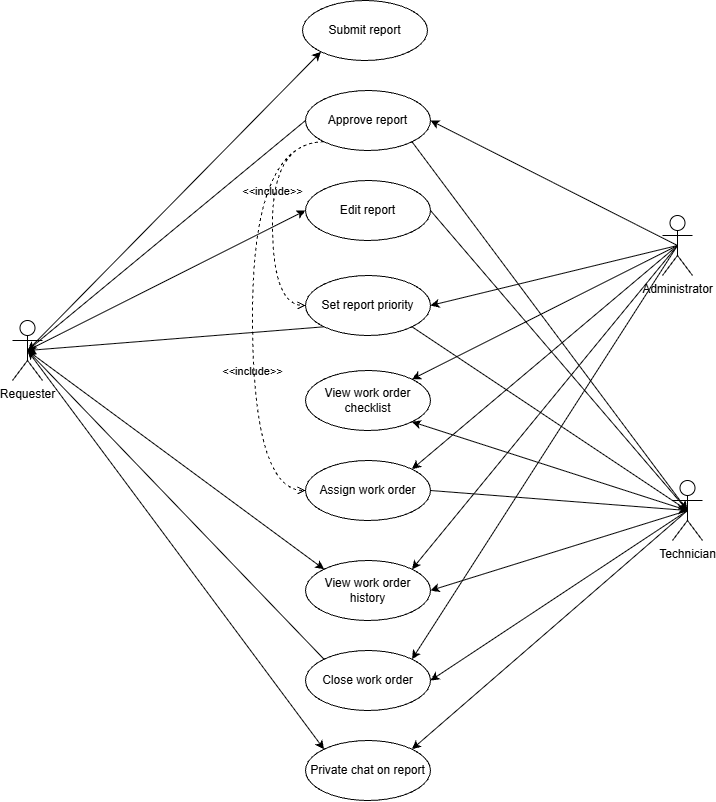

The diagram above was exported from draw.io. Its source (the exported page's mxGraphModel, read from the mxfile embedded in the PNG):
<mxGraphModel dx="1589" dy="844" grid="1" gridSize="10" guides="1" tooltips="1" connect="1" arrows="1" fold="1" page="1" pageScale="1" pageWidth="850" pageHeight="1100" math="0" shadow="0">
  <root>
    <mxCell id="0" />
    <mxCell id="1" parent="0" />
    <mxCell id="ebFYs4oL8YWDhsEEaYvL-1" parent="1" style="ellipse;whiteSpace=wrap;html=1;" value="Submit report" vertex="1">
      <mxGeometry height="60" width="125" x="360" y="30" as="geometry" />
    </mxCell>
    <mxCell id="ebFYs4oL8YWDhsEEaYvL-2" parent="1" style="ellipse;whiteSpace=wrap;html=1;" value="Edit report" vertex="1">
      <mxGeometry height="60" width="125" x="363" y="210" as="geometry" />
    </mxCell>
    <mxCell id="ebFYs4oL8YWDhsEEaYvL-17" edge="1" parent="1" source="ebFYs4oL8YWDhsEEaYvL-3" style="rounded=0;orthogonalLoop=1;jettySize=auto;html=1;exitX=0.5;exitY=0.5;exitDx=0;exitDy=0;exitPerimeter=0;entryX=0;entryY=1;entryDx=0;entryDy=0;defaultLabelBackgroundColor=page;" target="ebFYs4oL8YWDhsEEaYvL-1">
      <mxGeometry relative="1" as="geometry" />
    </mxCell>
    <mxCell id="ebFYs4oL8YWDhsEEaYvL-18" edge="1" parent="1" source="ebFYs4oL8YWDhsEEaYvL-3" style="rounded=0;orthogonalLoop=1;jettySize=auto;html=1;exitX=0.5;exitY=0.5;exitDx=0;exitDy=0;exitPerimeter=0;entryX=0;entryY=0.5;entryDx=0;entryDy=0;defaultLabelBackgroundColor=page;" target="ebFYs4oL8YWDhsEEaYvL-2">
      <mxGeometry relative="1" as="geometry" />
    </mxCell>
    <mxCell id="ebFYs4oL8YWDhsEEaYvL-32" edge="1" parent="1" source="ebFYs4oL8YWDhsEEaYvL-3" style="rounded=0;orthogonalLoop=1;jettySize=auto;html=1;exitX=0.5;exitY=0.5;exitDx=0;exitDy=0;exitPerimeter=0;entryX=0;entryY=0;entryDx=0;entryDy=0;defaultLabelBackgroundColor=page;" target="ebFYs4oL8YWDhsEEaYvL-14">
      <mxGeometry relative="1" as="geometry" />
    </mxCell>
    <mxCell id="ebFYs4oL8YWDhsEEaYvL-33" edge="1" parent="1" source="ebFYs4oL8YWDhsEEaYvL-3" style="rounded=0;orthogonalLoop=1;jettySize=auto;html=1;exitX=0.5;exitY=0.5;exitDx=0;exitDy=0;exitPerimeter=0;entryX=0;entryY=0;entryDx=0;entryDy=0;defaultLabelBackgroundColor=page;" target="ebFYs4oL8YWDhsEEaYvL-13">
      <mxGeometry relative="1" as="geometry" />
    </mxCell>
    <mxCell id="ebFYs4oL8YWDhsEEaYvL-3" parent="1" style="shape=umlActor;verticalLabelPosition=bottom;verticalAlign=top;html=1;labelPerimeter=1;" value="Requester" vertex="1">
      <mxGeometry height="60" width="30" x="70" y="350" as="geometry" />
    </mxCell>
    <mxCell id="ebFYs4oL8YWDhsEEaYvL-6" parent="1" style="ellipse;whiteSpace=wrap;html=1;" value="Approve report" vertex="1">
      <mxGeometry height="60" width="125" x="363" y="120" as="geometry" />
    </mxCell>
    <mxCell id="ebFYs4oL8YWDhsEEaYvL-7" parent="1" style="ellipse;whiteSpace=wrap;html=1;" value="Set report priority" vertex="1">
      <mxGeometry height="60" width="125" x="363" y="305" as="geometry" />
    </mxCell>
    <mxCell id="ebFYs4oL8YWDhsEEaYvL-8" parent="1" style="ellipse;whiteSpace=wrap;html=1;" value="View work order checklist" vertex="1">
      <mxGeometry height="60" width="125" x="363" y="400" as="geometry" />
    </mxCell>
    <mxCell id="ebFYs4oL8YWDhsEEaYvL-19" edge="1" parent="1" source="ebFYs4oL8YWDhsEEaYvL-9" style="rounded=0;orthogonalLoop=1;jettySize=auto;html=1;exitX=0.5;exitY=0.5;exitDx=0;exitDy=0;exitPerimeter=0;entryX=1;entryY=0.5;entryDx=0;entryDy=0;defaultLabelBackgroundColor=page;" target="ebFYs4oL8YWDhsEEaYvL-6">
      <mxGeometry relative="1" as="geometry" />
    </mxCell>
    <mxCell id="ebFYs4oL8YWDhsEEaYvL-20" edge="1" parent="1" source="ebFYs4oL8YWDhsEEaYvL-9" style="rounded=0;orthogonalLoop=1;jettySize=auto;html=1;exitX=0.5;exitY=0.5;exitDx=0;exitDy=0;exitPerimeter=0;entryX=1;entryY=0.5;entryDx=0;entryDy=0;defaultLabelBackgroundColor=page;" target="ebFYs4oL8YWDhsEEaYvL-7">
      <mxGeometry relative="1" as="geometry" />
    </mxCell>
    <mxCell id="ebFYs4oL8YWDhsEEaYvL-21" edge="1" parent="1" source="ebFYs4oL8YWDhsEEaYvL-9" style="rounded=0;orthogonalLoop=1;jettySize=auto;html=1;exitX=0.5;exitY=0.5;exitDx=0;exitDy=0;exitPerimeter=0;entryX=1;entryY=0;entryDx=0;entryDy=0;defaultLabelBackgroundColor=page;" target="ebFYs4oL8YWDhsEEaYvL-8">
      <mxGeometry relative="1" as="geometry" />
    </mxCell>
    <mxCell id="ebFYs4oL8YWDhsEEaYvL-24" edge="1" parent="1" source="ebFYs4oL8YWDhsEEaYvL-9" style="rounded=0;orthogonalLoop=1;jettySize=auto;html=1;exitX=0.5;exitY=0.5;exitDx=0;exitDy=0;exitPerimeter=0;entryX=1;entryY=0;entryDx=0;entryDy=0;defaultLabelBackgroundColor=page;" target="ebFYs4oL8YWDhsEEaYvL-11">
      <mxGeometry relative="1" as="geometry" />
    </mxCell>
    <mxCell id="ebFYs4oL8YWDhsEEaYvL-26" edge="1" parent="1" source="ebFYs4oL8YWDhsEEaYvL-9" style="rounded=0;orthogonalLoop=1;jettySize=auto;html=1;exitX=0.5;exitY=0.5;exitDx=0;exitDy=0;exitPerimeter=0;entryX=1;entryY=0;entryDx=0;entryDy=0;defaultLabelBackgroundColor=page;" target="ebFYs4oL8YWDhsEEaYvL-13">
      <mxGeometry relative="1" as="geometry" />
    </mxCell>
    <mxCell id="ebFYs4oL8YWDhsEEaYvL-28" edge="1" parent="1" source="ebFYs4oL8YWDhsEEaYvL-9" style="rounded=0;orthogonalLoop=1;jettySize=auto;html=1;exitX=0.5;exitY=0.5;exitDx=0;exitDy=0;exitPerimeter=0;entryX=1;entryY=0;entryDx=0;entryDy=0;defaultLabelBackgroundColor=page;" target="ebFYs4oL8YWDhsEEaYvL-12">
      <mxGeometry relative="1" as="geometry" />
    </mxCell>
    <mxCell id="ebFYs4oL8YWDhsEEaYvL-9" parent="1" style="shape=umlActor;verticalLabelPosition=bottom;verticalAlign=top;html=1;labelPerimeter=1;" value="Administrator" vertex="1">
      <mxGeometry height="60" width="30" x="720" y="245" as="geometry" />
    </mxCell>
    <mxCell id="ebFYs4oL8YWDhsEEaYvL-23" edge="1" parent="1" source="ebFYs4oL8YWDhsEEaYvL-10" style="rounded=0;orthogonalLoop=1;jettySize=auto;html=1;exitX=0.5;exitY=0.5;exitDx=0;exitDy=0;exitPerimeter=0;entryX=1;entryY=1;entryDx=0;entryDy=0;defaultLabelBackgroundColor=page;" target="ebFYs4oL8YWDhsEEaYvL-8">
      <mxGeometry relative="1" as="geometry" />
    </mxCell>
    <mxCell id="ebFYs4oL8YWDhsEEaYvL-27" edge="1" parent="1" source="ebFYs4oL8YWDhsEEaYvL-10" style="rounded=0;orthogonalLoop=1;jettySize=auto;html=1;exitX=0.5;exitY=0.5;exitDx=0;exitDy=0;exitPerimeter=0;entryX=1;entryY=0.5;entryDx=0;entryDy=0;defaultLabelBackgroundColor=page;" target="ebFYs4oL8YWDhsEEaYvL-13">
      <mxGeometry relative="1" as="geometry" />
    </mxCell>
    <mxCell id="ebFYs4oL8YWDhsEEaYvL-29" edge="1" parent="1" source="ebFYs4oL8YWDhsEEaYvL-10" style="rounded=0;orthogonalLoop=1;jettySize=auto;html=1;exitX=0.5;exitY=0.5;exitDx=0;exitDy=0;exitPerimeter=0;entryX=1;entryY=0.5;entryDx=0;entryDy=0;defaultLabelBackgroundColor=page;" target="ebFYs4oL8YWDhsEEaYvL-12">
      <mxGeometry relative="1" as="geometry" />
    </mxCell>
    <mxCell id="ebFYs4oL8YWDhsEEaYvL-31" edge="1" parent="1" source="ebFYs4oL8YWDhsEEaYvL-10" style="rounded=0;orthogonalLoop=1;jettySize=auto;html=1;exitX=0.5;exitY=0.5;exitDx=0;exitDy=0;exitPerimeter=0;entryX=1;entryY=0;entryDx=0;entryDy=0;defaultLabelBackgroundColor=page;" target="ebFYs4oL8YWDhsEEaYvL-14">
      <mxGeometry relative="1" as="geometry" />
    </mxCell>
    <mxCell id="ebFYs4oL8YWDhsEEaYvL-10" parent="1" style="shape=umlActor;verticalLabelPosition=bottom;verticalAlign=top;html=1;labelPerimeter=1;" value="Technician" vertex="1">
      <mxGeometry height="60" width="30" x="730" y="510" as="geometry" />
    </mxCell>
    <mxCell id="ebFYs4oL8YWDhsEEaYvL-11" parent="1" style="ellipse;whiteSpace=wrap;html=1;" value="Assign work order" vertex="1">
      <mxGeometry height="60" width="125" x="363" y="490" as="geometry" />
    </mxCell>
    <mxCell id="ebFYs4oL8YWDhsEEaYvL-12" parent="1" style="ellipse;whiteSpace=wrap;html=1;" value="Close work order" vertex="1">
      <mxGeometry height="60" width="125" x="363" y="680" as="geometry" />
    </mxCell>
    <mxCell id="ebFYs4oL8YWDhsEEaYvL-13" parent="1" style="ellipse;whiteSpace=wrap;html=1;" value="View work order history" vertex="1">
      <mxGeometry height="60" width="125" x="363" y="590" as="geometry" />
    </mxCell>
    <mxCell id="ebFYs4oL8YWDhsEEaYvL-14" parent="1" style="ellipse;whiteSpace=wrap;html=1;" value="Private chat on report" vertex="1">
      <mxGeometry height="60" width="125" x="363" y="770" as="geometry" />
    </mxCell>
    <mxCell id="ebFYs4oL8YWDhsEEaYvL-25" edge="1" parent="1" source="ebFYs4oL8YWDhsEEaYvL-11" style="rounded=0;orthogonalLoop=1;jettySize=auto;html=1;exitX=1;exitY=0.5;exitDx=0;exitDy=0;entryX=0.5;entryY=0.5;entryDx=0;entryDy=0;entryPerimeter=0;defaultLabelBackgroundColor=page;" target="ebFYs4oL8YWDhsEEaYvL-10">
      <mxGeometry relative="1" as="geometry" />
    </mxCell>
    <mxCell id="ebFYs4oL8YWDhsEEaYvL-30" edge="1" parent="1" source="ebFYs4oL8YWDhsEEaYvL-12" style="rounded=0;orthogonalLoop=1;jettySize=auto;html=1;exitX=0;exitY=0;exitDx=0;exitDy=0;entryX=0.5;entryY=0.5;entryDx=0;entryDy=0;entryPerimeter=0;defaultLabelBackgroundColor=page;" target="ebFYs4oL8YWDhsEEaYvL-3">
      <mxGeometry relative="1" as="geometry" />
    </mxCell>
    <mxCell id="UIRxtxRLd-d0QSh1VY-s-1" edge="1" parent="1" source="ebFYs4oL8YWDhsEEaYvL-6" style="rounded=0;orthogonalLoop=1;jettySize=auto;html=1;exitX=0;exitY=0.5;exitDx=0;exitDy=0;entryX=0.5;entryY=0.5;entryDx=0;entryDy=0;entryPerimeter=0;defaultLabelBackgroundColor=page;" target="ebFYs4oL8YWDhsEEaYvL-3">
      <mxGeometry relative="1" as="geometry" />
    </mxCell>
    <mxCell id="UIRxtxRLd-d0QSh1VY-s-3" edge="1" parent="1" source="ebFYs4oL8YWDhsEEaYvL-6" style="html=1;verticalAlign=bottom;labelBackgroundColor=none;endArrow=open;endFill=0;dashed=1;rounded=0;defaultLabelBackgroundColor=page;exitX=0;exitY=1;exitDx=0;exitDy=0;entryX=0;entryY=0.5;entryDx=0;entryDy=0;edgeStyle=orthogonalEdgeStyle;curved=1;curveGeometry=1;" target="ebFYs4oL8YWDhsEEaYvL-7" value="&amp;lt;&amp;lt;include&amp;gt;&amp;gt;">
      <mxGeometry relative="1" width="160" x="-0.1622" y="-1" as="geometry">
        <mxPoint as="offset" />
        <Array as="points">
          <mxPoint x="330" y="171.3" />
          <mxPoint x="330" y="335" />
        </Array>
        <mxPoint x="340" y="430" as="sourcePoint" />
        <mxPoint x="500" y="430" as="targetPoint" />
      </mxGeometry>
    </mxCell>
    <mxCell id="UIRxtxRLd-d0QSh1VY-s-4" edge="1" parent="1" source="ebFYs4oL8YWDhsEEaYvL-6" style="html=1;verticalAlign=bottom;labelBackgroundColor=none;endArrow=open;endFill=0;dashed=1;rounded=0;defaultLabelBackgroundColor=page;exitX=0;exitY=1;exitDx=0;exitDy=0;entryX=0;entryY=0.5;entryDx=0;entryDy=0;edgeStyle=orthogonalEdgeStyle;curved=1;curveGeometry=1;" target="ebFYs4oL8YWDhsEEaYvL-11" value="&amp;lt;&amp;lt;include&amp;gt;&amp;gt;">
      <mxGeometry relative="1" width="160" x="0.348" y="-2" as="geometry">
        <mxPoint as="offset" />
        <Array as="points">
          <mxPoint x="310" y="171.3" />
          <mxPoint x="310" y="520" />
        </Array>
        <mxPoint x="340" y="430" as="sourcePoint" />
        <mxPoint x="500" y="430" as="targetPoint" />
      </mxGeometry>
    </mxCell>
    <mxCell id="UIRxtxRLd-d0QSh1VY-s-5" edge="1" parent="1" source="ebFYs4oL8YWDhsEEaYvL-2" style="rounded=0;orthogonalLoop=1;jettySize=auto;html=1;exitX=1;exitY=0.5;exitDx=0;exitDy=0;entryX=0.5;entryY=0.5;entryDx=0;entryDy=0;entryPerimeter=0;defaultLabelBackgroundColor=page;" target="ebFYs4oL8YWDhsEEaYvL-10">
      <mxGeometry relative="1" as="geometry" />
    </mxCell>
    <mxCell id="UIRxtxRLd-d0QSh1VY-s-6" edge="1" parent="1" source="ebFYs4oL8YWDhsEEaYvL-7" style="rounded=0;orthogonalLoop=1;jettySize=auto;html=1;exitX=0;exitY=1;exitDx=0;exitDy=0;entryX=0.5;entryY=0.5;entryDx=0;entryDy=0;entryPerimeter=0;defaultLabelBackgroundColor=page;" target="ebFYs4oL8YWDhsEEaYvL-3">
      <mxGeometry relative="1" as="geometry" />
    </mxCell>
    <mxCell id="UIRxtxRLd-d0QSh1VY-s-7" edge="1" parent="1" source="ebFYs4oL8YWDhsEEaYvL-7" style="rounded=0;orthogonalLoop=1;jettySize=auto;html=1;exitX=1;exitY=1;exitDx=0;exitDy=0;entryX=0.5;entryY=0.5;entryDx=0;entryDy=0;entryPerimeter=0;defaultLabelBackgroundColor=page;" target="ebFYs4oL8YWDhsEEaYvL-10">
      <mxGeometry relative="1" as="geometry" />
    </mxCell>
    <mxCell id="UIRxtxRLd-d0QSh1VY-s-8" edge="1" parent="1" source="ebFYs4oL8YWDhsEEaYvL-6" style="rounded=0;orthogonalLoop=1;jettySize=auto;html=1;exitX=1;exitY=1;exitDx=0;exitDy=0;entryX=0.5;entryY=0.5;entryDx=0;entryDy=0;entryPerimeter=0;defaultLabelBackgroundColor=page;" target="ebFYs4oL8YWDhsEEaYvL-10">
      <mxGeometry relative="1" as="geometry" />
    </mxCell>
  </root>
</mxGraphModel>